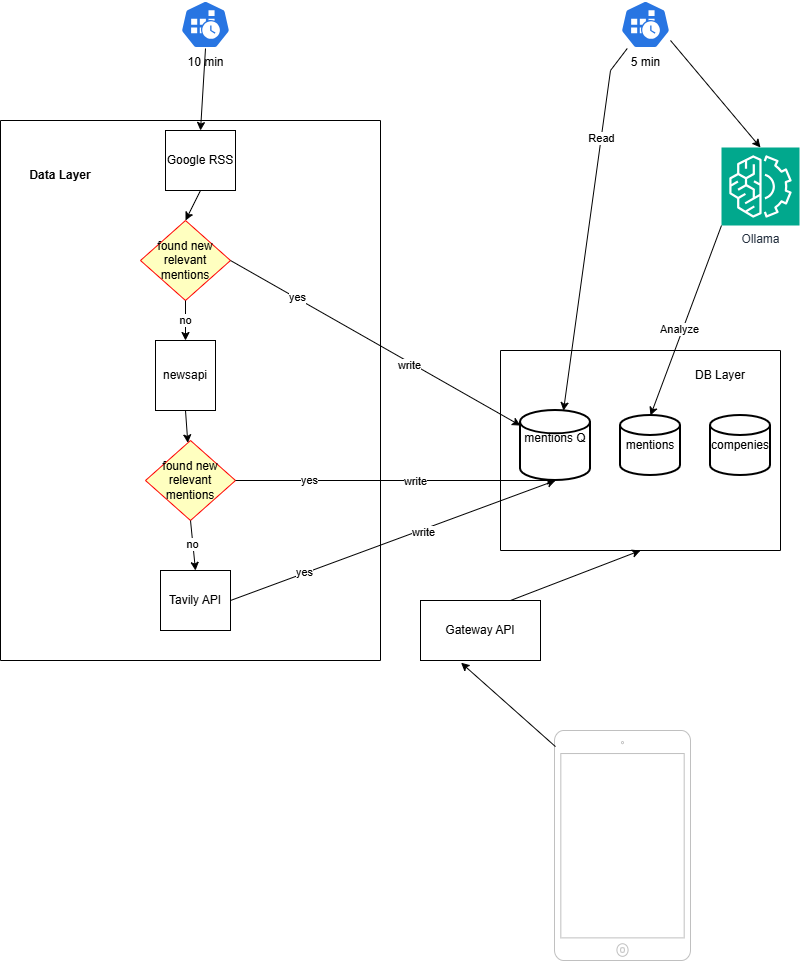

The diagram above was exported from draw.io. Its source (the exported page's mxGraphModel, read from the mxfile embedded in the PNG):
<mxGraphModel dx="1269" dy="562" grid="1" gridSize="10" guides="1" tooltips="1" connect="1" arrows="1" fold="1" page="1" pageScale="1" pageWidth="850" pageHeight="1100" math="0" shadow="0">
  <root>
    <mxCell id="0" />
    <mxCell id="1" parent="0" />
    <mxCell id="oRhGNDLwyDOODBVUhxJy-10" parent="1" style="swimlane;startSize=0;" value="" vertex="1">
      <mxGeometry height="540" width="380" x="20" y="130" as="geometry">
        <mxRectangle height="40" width="50" x="425" y="40" as="alternateBounds" />
      </mxGeometry>
    </mxCell>
    <mxCell id="oRhGNDLwyDOODBVUhxJy-6" parent="oRhGNDLwyDOODBVUhxJy-10" style="rounded=0;whiteSpace=wrap;html=1;" value="Tavily API" vertex="1">
      <mxGeometry height="60" width="70" x="160" y="450" as="geometry" />
    </mxCell>
    <mxCell id="oRhGNDLwyDOODBVUhxJy-7" parent="oRhGNDLwyDOODBVUhxJy-10" style="rounded=0;whiteSpace=wrap;html=1;" value="newsapi" vertex="1">
      <mxGeometry height="70" width="60" x="155" y="220" as="geometry" />
    </mxCell>
    <mxCell id="oRhGNDLwyDOODBVUhxJy-5" parent="oRhGNDLwyDOODBVUhxJy-10" style="rounded=0;whiteSpace=wrap;html=1;" value="Google RSS" vertex="1">
      <mxGeometry height="60" width="70" x="165" y="10" as="geometry" />
    </mxCell>
    <mxCell id="5mTIEIaCnpn-KzYllLqq-11" parent="oRhGNDLwyDOODBVUhxJy-10" style="rhombus;whiteSpace=wrap;html=1;fontColor=#000000;fillColor=#ffffc0;strokeColor=#ff0000;" value="found new relevant mentions" vertex="1">
      <mxGeometry height="80" width="90" x="140" y="100" as="geometry" />
    </mxCell>
    <mxCell id="5mTIEIaCnpn-KzYllLqq-15" edge="1" parent="oRhGNDLwyDOODBVUhxJy-10" source="oRhGNDLwyDOODBVUhxJy-5" style="endArrow=classic;html=1;rounded=0;exitX=0.5;exitY=1;exitDx=0;exitDy=0;entryX=0.5;entryY=0;entryDx=0;entryDy=0;" target="5mTIEIaCnpn-KzYllLqq-11" value="">
      <mxGeometry height="50" relative="1" width="50" as="geometry">
        <mxPoint x="270" y="140" as="sourcePoint" />
        <mxPoint x="320" y="90" as="targetPoint" />
      </mxGeometry>
    </mxCell>
    <mxCell id="5mTIEIaCnpn-KzYllLqq-16" edge="1" parent="oRhGNDLwyDOODBVUhxJy-10" source="5mTIEIaCnpn-KzYllLqq-11" style="endArrow=classic;html=1;rounded=0;exitX=0.5;exitY=1;exitDx=0;exitDy=0;entryX=0.5;entryY=0;entryDx=0;entryDy=0;" target="oRhGNDLwyDOODBVUhxJy-7" value="">
      <mxGeometry height="50" relative="1" width="50" as="geometry">
        <mxPoint x="320" y="120" as="sourcePoint" />
        <mxPoint x="370" y="70" as="targetPoint" />
      </mxGeometry>
    </mxCell>
    <mxCell id="5mTIEIaCnpn-KzYllLqq-20" connectable="0" parent="5mTIEIaCnpn-KzYllLqq-16" style="edgeLabel;html=1;align=center;verticalAlign=middle;resizable=0;points=[];" value="no" vertex="1">
      <mxGeometry relative="1" x="-0.03" y="-1" as="geometry">
        <mxPoint as="offset" />
      </mxGeometry>
    </mxCell>
    <mxCell id="5mTIEIaCnpn-KzYllLqq-21" parent="oRhGNDLwyDOODBVUhxJy-10" style="rhombus;whiteSpace=wrap;html=1;fontColor=#000000;fillColor=#ffffc0;strokeColor=#ff0000;" value="found new relevant mentions" vertex="1">
      <mxGeometry height="80" width="90" x="145" y="320" as="geometry" />
    </mxCell>
    <mxCell id="5mTIEIaCnpn-KzYllLqq-26" edge="1" parent="oRhGNDLwyDOODBVUhxJy-10" source="5mTIEIaCnpn-KzYllLqq-21" style="endArrow=classic;html=1;rounded=0;exitX=0.5;exitY=1;exitDx=0;exitDy=0;entryX=0.5;entryY=0;entryDx=0;entryDy=0;" target="oRhGNDLwyDOODBVUhxJy-6" value="">
      <mxGeometry height="50" relative="1" width="50" as="geometry">
        <mxPoint x="195" y="190" as="sourcePoint" />
        <mxPoint x="195" y="230" as="targetPoint" />
      </mxGeometry>
    </mxCell>
    <mxCell id="5mTIEIaCnpn-KzYllLqq-27" connectable="0" parent="5mTIEIaCnpn-KzYllLqq-26" style="edgeLabel;html=1;align=center;verticalAlign=middle;resizable=0;points=[];" value="no" vertex="1">
      <mxGeometry relative="1" x="-0.03" y="-1" as="geometry">
        <mxPoint as="offset" />
      </mxGeometry>
    </mxCell>
    <mxCell id="5mTIEIaCnpn-KzYllLqq-28" edge="1" parent="oRhGNDLwyDOODBVUhxJy-10" source="oRhGNDLwyDOODBVUhxJy-7" style="endArrow=classic;html=1;rounded=0;exitX=0.5;exitY=1;exitDx=0;exitDy=0;" target="5mTIEIaCnpn-KzYllLqq-21" value="">
      <mxGeometry height="50" relative="1" width="50" as="geometry">
        <mxPoint x="290" y="390" as="sourcePoint" />
        <mxPoint x="340" y="340" as="targetPoint" />
      </mxGeometry>
    </mxCell>
    <mxCell id="5mTIEIaCnpn-KzYllLqq-1" parent="1" style="aspect=fixed;sketch=0;html=1;dashed=0;whitespace=wrap;verticalLabelPosition=bottom;verticalAlign=top;fillColor=#2875E2;strokeColor=#ffffff;points=[[0.005,0.63,0],[0.1,0.2,0],[0.9,0.2,0],[0.5,0,0],[0.995,0.63,0],[0.72,0.99,0],[0.5,1,0],[0.28,0.99,0]];shape=mxgraph.kubernetes.icon2;prIcon=cronjob" value="10 min" vertex="1">
      <mxGeometry height="48" width="50" x="200" y="10" as="geometry" />
    </mxCell>
    <mxCell id="5mTIEIaCnpn-KzYllLqq-3" parent="1" style="aspect=fixed;sketch=0;html=1;dashed=0;whitespace=wrap;verticalLabelPosition=bottom;verticalAlign=top;fillColor=#2875E2;strokeColor=#ffffff;points=[[0.005,0.63,0],[0.1,0.2,0],[0.9,0.2,0],[0.5,0,0],[0.995,0.63,0],[0.72,0.99,0],[0.5,1,0],[0.28,0.99,0]];shape=mxgraph.kubernetes.icon2;prIcon=cronjob" value="5 min" vertex="1">
      <mxGeometry height="48" width="50" x="640" y="10" as="geometry" />
    </mxCell>
    <mxCell id="5mTIEIaCnpn-KzYllLqq-14" edge="1" parent="1" source="5mTIEIaCnpn-KzYllLqq-1" style="endArrow=classic;html=1;rounded=0;exitX=0.5;exitY=1;exitDx=0;exitDy=0;exitPerimeter=0;entryX=0.5;entryY=0;entryDx=0;entryDy=0;" target="oRhGNDLwyDOODBVUhxJy-5" value="">
      <mxGeometry height="50" relative="1" width="50" as="geometry">
        <mxPoint x="300" y="190" as="sourcePoint" />
        <mxPoint x="350" y="140" as="targetPoint" />
      </mxGeometry>
    </mxCell>
    <mxCell id="5mTIEIaCnpn-KzYllLqq-17" edge="1" parent="1" source="5mTIEIaCnpn-KzYllLqq-11" style="endArrow=classic;html=1;rounded=0;exitX=1;exitY=0.5;exitDx=0;exitDy=0;" target="5mTIEIaCnpn-KzYllLqq-18" value="">
      <mxGeometry height="50" relative="1" width="50" as="geometry">
        <mxPoint x="400" y="220" as="sourcePoint" />
        <mxPoint x="450" y="170" as="targetPoint" />
      </mxGeometry>
    </mxCell>
    <mxCell id="5mTIEIaCnpn-KzYllLqq-19" connectable="0" parent="5mTIEIaCnpn-KzYllLqq-17" style="edgeLabel;html=1;align=center;verticalAlign=middle;resizable=0;points=[];" value="yes" vertex="1">
      <mxGeometry relative="1" x="-0.5435" y="1" as="geometry">
        <mxPoint as="offset" />
      </mxGeometry>
    </mxCell>
    <mxCell id="5mTIEIaCnpn-KzYllLqq-49" connectable="0" parent="5mTIEIaCnpn-KzYllLqq-17" style="edgeLabel;html=1;align=center;verticalAlign=middle;resizable=0;points=[];" value="write" vertex="1">
      <mxGeometry relative="1" x="0.2378" y="-3" as="geometry">
        <mxPoint y="-1" as="offset" />
      </mxGeometry>
    </mxCell>
    <mxCell id="5mTIEIaCnpn-KzYllLqq-24" edge="1" parent="1" source="5mTIEIaCnpn-KzYllLqq-21" style="endArrow=classic;html=1;rounded=0;exitX=1;exitY=0.5;exitDx=0;exitDy=0;entryX=0.5;entryY=1;entryDx=0;entryDy=0;entryPerimeter=0;" target="5mTIEIaCnpn-KzYllLqq-18" value="">
      <mxGeometry height="50" relative="1" width="50" as="geometry">
        <mxPoint x="260" y="370" as="sourcePoint" />
        <mxPoint x="540" y="370" as="targetPoint" />
      </mxGeometry>
    </mxCell>
    <mxCell id="5mTIEIaCnpn-KzYllLqq-25" connectable="0" parent="5mTIEIaCnpn-KzYllLqq-24" style="edgeLabel;html=1;align=center;verticalAlign=middle;resizable=0;points=[];" value="yes" vertex="1">
      <mxGeometry relative="1" x="-0.5435" y="1" as="geometry">
        <mxPoint as="offset" />
      </mxGeometry>
    </mxCell>
    <mxCell id="5mTIEIaCnpn-KzYllLqq-50" connectable="0" parent="5mTIEIaCnpn-KzYllLqq-24" style="edgeLabel;html=1;align=center;verticalAlign=middle;resizable=0;points=[];" value="write" vertex="1">
      <mxGeometry relative="1" x="0.12" as="geometry">
        <mxPoint as="offset" />
      </mxGeometry>
    </mxCell>
    <mxCell id="5mTIEIaCnpn-KzYllLqq-29" edge="1" parent="1" source="oRhGNDLwyDOODBVUhxJy-6" style="endArrow=classic;html=1;rounded=0;exitX=1;exitY=0.5;exitDx=0;exitDy=0;entryX=0.5;entryY=1;entryDx=0;entryDy=0;entryPerimeter=0;" target="5mTIEIaCnpn-KzYllLqq-18" value="">
      <mxGeometry height="50" relative="1" width="50" as="geometry">
        <mxPoint x="265" y="500" as="sourcePoint" />
        <mxPoint x="585" y="315" as="targetPoint" />
      </mxGeometry>
    </mxCell>
    <mxCell id="5mTIEIaCnpn-KzYllLqq-30" connectable="0" parent="5mTIEIaCnpn-KzYllLqq-29" style="edgeLabel;html=1;align=center;verticalAlign=middle;resizable=0;points=[];" value="yes" vertex="1">
      <mxGeometry relative="1" x="-0.5435" y="1" as="geometry">
        <mxPoint as="offset" />
      </mxGeometry>
    </mxCell>
    <mxCell id="5mTIEIaCnpn-KzYllLqq-51" connectable="0" parent="5mTIEIaCnpn-KzYllLqq-29" style="edgeLabel;html=1;align=center;verticalAlign=middle;resizable=0;points=[];" value="write" vertex="1">
      <mxGeometry relative="1" x="0.178" y="-2" as="geometry">
        <mxPoint as="offset" />
      </mxGeometry>
    </mxCell>
    <mxCell id="5mTIEIaCnpn-KzYllLqq-32" parent="1" style="text;html=1;whiteSpace=wrap;strokeColor=none;fillColor=none;align=center;verticalAlign=middle;rounded=0;" value="&lt;b&gt;Data Layer&lt;/b&gt;" vertex="1">
      <mxGeometry height="30" width="100" x="30" y="170" as="geometry" />
    </mxCell>
    <mxCell id="5mTIEIaCnpn-KzYllLqq-34" edge="1" parent="1" source="5mTIEIaCnpn-KzYllLqq-3" style="endArrow=classic;html=1;rounded=0;exitX=1;exitY=0.833;exitDx=0;exitDy=0;exitPerimeter=0;entryX=0.5;entryY=0;entryDx=0;entryDy=0;entryPerimeter=0;" target="5mTIEIaCnpn-KzYllLqq-36" value="">
      <mxGeometry height="50" relative="1" width="50" as="geometry">
        <mxPoint x="730" y="180" as="sourcePoint" />
        <mxPoint x="750" y="150" as="targetPoint" />
      </mxGeometry>
    </mxCell>
    <mxCell id="5mTIEIaCnpn-KzYllLqq-36" parent="1" style="sketch=0;points=[[0,0,0],[0.25,0,0],[0.5,0,0],[0.75,0,0],[1,0,0],[0,1,0],[0.25,1,0],[0.5,1,0],[0.75,1,0],[1,1,0],[0,0.25,0],[0,0.5,0],[0,0.75,0],[1,0.25,0],[1,0.5,0],[1,0.75,0]];outlineConnect=0;fontColor=#232F3E;fillColor=#01A88D;strokeColor=#ffffff;dashed=0;verticalLabelPosition=bottom;verticalAlign=top;align=center;html=1;fontSize=12;fontStyle=0;aspect=fixed;shape=mxgraph.aws4.resourceIcon;resIcon=mxgraph.aws4.machine_learning;" value="Ollama" vertex="1">
      <mxGeometry height="78" width="78" x="741" y="157" as="geometry" />
    </mxCell>
    <mxCell id="5mTIEIaCnpn-KzYllLqq-37" edge="1" parent="1" source="5mTIEIaCnpn-KzYllLqq-36" style="endArrow=classic;html=1;rounded=0;entryX=0.5;entryY=0;entryDx=0;entryDy=0;entryPerimeter=0;exitX=0;exitY=1;exitDx=0;exitDy=0;exitPerimeter=0;" target="5mTIEIaCnpn-KzYllLqq-31" value="">
      <mxGeometry height="50" relative="1" width="50" as="geometry">
        <mxPoint x="780" y="260" as="sourcePoint" />
        <mxPoint x="800" y="290" as="targetPoint" />
      </mxGeometry>
    </mxCell>
    <mxCell id="5mTIEIaCnpn-KzYllLqq-38" connectable="0" parent="5mTIEIaCnpn-KzYllLqq-37" style="edgeLabel;html=1;align=center;verticalAlign=middle;resizable=0;points=[];" value="Analyze" vertex="1">
      <mxGeometry relative="1" x="0.1007" y="-3" as="geometry">
        <mxPoint as="offset" />
      </mxGeometry>
    </mxCell>
    <mxCell id="5mTIEIaCnpn-KzYllLqq-39" parent="1" style="swimlane;startSize=0;" value="" vertex="1">
      <mxGeometry height="200" width="280" x="520" y="360" as="geometry" />
    </mxCell>
    <mxCell id="5mTIEIaCnpn-KzYllLqq-18" parent="5mTIEIaCnpn-KzYllLqq-39" style="strokeWidth=2;html=1;shape=mxgraph.flowchart.database;whiteSpace=wrap;" value="mentions Q&lt;div&gt;&lt;span style=&quot;white-space: pre;&quot;&gt;&#09;&lt;/span&gt;&lt;span style=&quot;white-space: pre;&quot;&gt;&#09;&lt;/span&gt;&lt;/div&gt;" vertex="1">
      <mxGeometry height="70" width="70" x="20" y="60" as="geometry" />
    </mxCell>
    <mxCell id="5mTIEIaCnpn-KzYllLqq-31" parent="5mTIEIaCnpn-KzYllLqq-39" style="strokeWidth=2;html=1;shape=mxgraph.flowchart.database;whiteSpace=wrap;" value="mentions" vertex="1">
      <mxGeometry height="60" width="60" x="120" y="65" as="geometry" />
    </mxCell>
    <mxCell id="5mTIEIaCnpn-KzYllLqq-41" parent="5mTIEIaCnpn-KzYllLqq-39" style="strokeWidth=2;html=1;shape=mxgraph.flowchart.database;whiteSpace=wrap;" value="compenies" vertex="1">
      <mxGeometry height="60" width="60" x="210" y="65" as="geometry" />
    </mxCell>
    <mxCell id="5mTIEIaCnpn-KzYllLqq-40" parent="1" style="text;html=1;whiteSpace=wrap;strokeColor=none;fillColor=none;align=center;verticalAlign=middle;rounded=0;" value="DB Layer" vertex="1">
      <mxGeometry height="30" width="60" x="710" y="370" as="geometry" />
    </mxCell>
    <mxCell id="5mTIEIaCnpn-KzYllLqq-42" parent="1" style="html=1;verticalLabelPosition=bottom;labelBackgroundColor=#ffffff;verticalAlign=top;shadow=0;dashed=0;strokeWidth=1;shape=mxgraph.ios7.misc.ipad7inch;strokeColor=#c0c0c0;" value="" vertex="1">
      <mxGeometry height="230" width="136" x="574" y="740" as="geometry" />
    </mxCell>
    <mxCell id="5mTIEIaCnpn-KzYllLqq-44" parent="1" style="rounded=0;whiteSpace=wrap;html=1;" value="Gateway API" vertex="1">
      <mxGeometry height="60" width="120" x="440" y="610" as="geometry" />
    </mxCell>
    <mxCell id="5mTIEIaCnpn-KzYllLqq-45" edge="1" parent="1" source="5mTIEIaCnpn-KzYllLqq-42" style="endArrow=classic;html=1;rounded=0;exitX=0.007;exitY=0.07;exitDx=0;exitDy=0;exitPerimeter=0;entryX=0.338;entryY=1.037;entryDx=0;entryDy=0;entryPerimeter=0;" target="5mTIEIaCnpn-KzYllLqq-44" value="">
      <mxGeometry height="50" relative="1" width="50" as="geometry">
        <mxPoint x="400" y="720" as="sourcePoint" />
        <mxPoint x="450" y="670" as="targetPoint" />
      </mxGeometry>
    </mxCell>
    <mxCell id="5mTIEIaCnpn-KzYllLqq-46" edge="1" parent="1" source="5mTIEIaCnpn-KzYllLqq-44" style="endArrow=classic;html=1;rounded=0;entryX=0.5;entryY=1;entryDx=0;entryDy=0;exitX=0.75;exitY=0;exitDx=0;exitDy=0;" target="5mTIEIaCnpn-KzYllLqq-39" value="">
      <mxGeometry height="50" relative="1" width="50" as="geometry">
        <mxPoint x="400" y="720" as="sourcePoint" />
        <mxPoint x="450" y="670" as="targetPoint" />
      </mxGeometry>
    </mxCell>
    <mxCell id="5mTIEIaCnpn-KzYllLqq-47" edge="1" parent="1" source="5mTIEIaCnpn-KzYllLqq-3" style="endArrow=classic;html=1;rounded=0;entryX=0.614;entryY=0.003;entryDx=0;entryDy=0;entryPerimeter=0;" target="5mTIEIaCnpn-KzYllLqq-18" value="">
      <mxGeometry height="50" relative="1" width="50" as="geometry">
        <Array as="points">
          <mxPoint x="630" y="80" />
        </Array>
        <mxPoint x="400" y="320" as="sourcePoint" />
        <mxPoint x="450" y="270" as="targetPoint" />
      </mxGeometry>
    </mxCell>
    <mxCell id="5mTIEIaCnpn-KzYllLqq-48" connectable="0" parent="5mTIEIaCnpn-KzYllLqq-47" style="edgeLabel;html=1;align=center;verticalAlign=middle;resizable=0;points=[];" value="Read" vertex="1">
      <mxGeometry relative="1" x="-0.4839" as="geometry">
        <mxPoint as="offset" />
      </mxGeometry>
    </mxCell>
  </root>
</mxGraphModel>